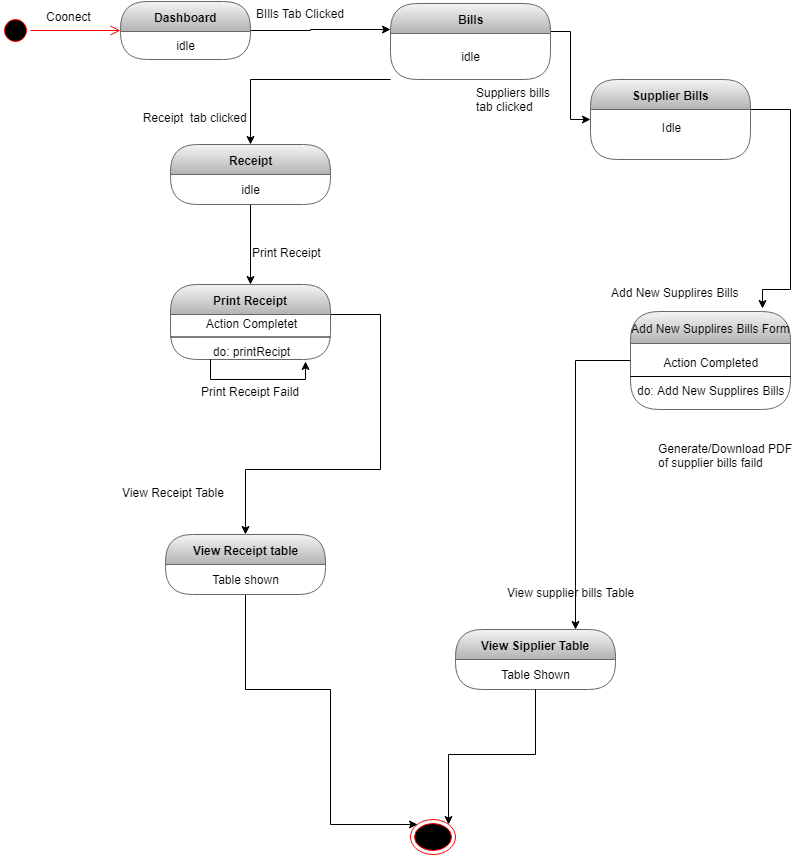

The diagram above was exported from draw.io. Its source (the exported page's mxGraphModel, read from the mxfile embedded in the PNG):
<mxGraphModel dx="852" dy="496" grid="1" gridSize="10" guides="1" tooltips="1" connect="1" arrows="1" fold="1" page="1" pageScale="1" pageWidth="827" pageHeight="1169" math="0" shadow="0">
  <root>
    <mxCell id="0" />
    <mxCell id="1" parent="0" />
    <mxCell id="2tIbX4uOOTJsevD-YHv4-1" value="" style="ellipse;html=1;shape=startState;fillColor=#000000;strokeColor=#ff0000;" parent="1" vertex="1">
      <mxGeometry x="30" y="236" width="30" height="30" as="geometry" />
    </mxCell>
    <mxCell id="2tIbX4uOOTJsevD-YHv4-2" value="" style="edgeStyle=orthogonalEdgeStyle;html=1;verticalAlign=bottom;endArrow=open;endSize=8;strokeColor=#ff0000;" parent="1" source="2tIbX4uOOTJsevD-YHv4-1" target="2tIbX4uOOTJsevD-YHv4-4" edge="1">
      <mxGeometry relative="1" as="geometry">
        <mxPoint x="120" y="250" as="targetPoint" />
      </mxGeometry>
    </mxCell>
    <mxCell id="2tIbX4uOOTJsevD-YHv4-3" style="edgeStyle=orthogonalEdgeStyle;rounded=0;orthogonalLoop=1;jettySize=auto;html=1;" parent="1" source="2tIbX4uOOTJsevD-YHv4-4" target="2tIbX4uOOTJsevD-YHv4-8" edge="1">
      <mxGeometry relative="1" as="geometry">
        <Array as="points">
          <mxPoint x="340" y="251" />
          <mxPoint x="340" y="250" />
        </Array>
      </mxGeometry>
    </mxCell>
    <mxCell id="2tIbX4uOOTJsevD-YHv4-4" value="Dashboard" style="swimlane;html=1;fontStyle=1;align=center;verticalAlign=middle;childLayout=stackLayout;horizontal=1;startSize=30;horizontalStack=0;resizeParent=0;resizeLast=1;container=0;collapsible=0;rounded=1;arcSize=30;swimlaneFillColor=none;fillColor=#f5f5f5;strokeColor=#666666;gradientColor=#b3b3b3;" parent="1" vertex="1">
      <mxGeometry x="150" y="222" width="130" height="58" as="geometry" />
    </mxCell>
    <mxCell id="2tIbX4uOOTJsevD-YHv4-5" value="idle" style="text;html=1;align=center;verticalAlign=middle;spacingLeft=4;spacingRight=4;whiteSpace=wrap;overflow=hidden;rotatable=0;" parent="2tIbX4uOOTJsevD-YHv4-4" vertex="1">
      <mxGeometry y="30" width="130" height="28" as="geometry" />
    </mxCell>
    <mxCell id="2tIbX4uOOTJsevD-YHv4-6" value="Coonect" style="text;strokeColor=none;fillColor=none;align=left;verticalAlign=top;spacingLeft=4;spacingRight=4;overflow=hidden;rotatable=0;points=[[0,0.5],[1,0.5]];portConstraint=eastwest;" parent="1" vertex="1">
      <mxGeometry x="70" y="224" width="100" height="26" as="geometry" />
    </mxCell>
    <mxCell id="2tIbX4uOOTJsevD-YHv4-7" style="edgeStyle=orthogonalEdgeStyle;rounded=0;orthogonalLoop=1;jettySize=auto;html=1;" parent="1" source="2tIbX4uOOTJsevD-YHv4-8" target="2tIbX4uOOTJsevD-YHv4-12" edge="1">
      <mxGeometry relative="1" as="geometry">
        <mxPoint x="620" y="350" as="targetPoint" />
        <Array as="points">
          <mxPoint x="600" y="252" />
        </Array>
      </mxGeometry>
    </mxCell>
    <mxCell id="2tIbX4uOOTJsevD-YHv4-8" value="Bills" style="swimlane;html=1;fontStyle=1;align=center;verticalAlign=middle;childLayout=stackLayout;horizontal=1;startSize=30;horizontalStack=0;resizeParent=0;resizeLast=1;container=0;collapsible=0;rounded=1;arcSize=30;strokeColor=#666666;fillColor=#f5f5f5;swimlaneFillColor=none;gradientColor=#b3b3b3;" parent="1" vertex="1">
      <mxGeometry x="420" y="224" width="160" height="76" as="geometry" />
    </mxCell>
    <mxCell id="2tIbX4uOOTJsevD-YHv4-9" value="idle" style="text;html=1;strokeColor=none;fillColor=none;align=center;verticalAlign=middle;spacingLeft=4;spacingRight=4;whiteSpace=wrap;overflow=hidden;rotatable=0;fontColor=#000000;" parent="2tIbX4uOOTJsevD-YHv4-8" vertex="1">
      <mxGeometry y="30" width="160" height="46" as="geometry" />
    </mxCell>
    <mxCell id="2tIbX4uOOTJsevD-YHv4-10" value="BIlls Tab Clicked &#10;" style="text;strokeColor=none;fillColor=none;align=left;verticalAlign=top;spacingLeft=4;spacingRight=4;overflow=hidden;rotatable=0;points=[[0,0.5],[1,0.5]];portConstraint=eastwest;" parent="1" vertex="1">
      <mxGeometry x="280" y="221" width="150" height="40" as="geometry" />
    </mxCell>
    <mxCell id="2tIbX4uOOTJsevD-YHv4-11" style="edgeStyle=orthogonalEdgeStyle;rounded=0;orthogonalLoop=1;jettySize=auto;html=1;entryX=0.825;entryY=-0.033;entryDx=0;entryDy=0;entryPerimeter=0;" parent="1" source="2tIbX4uOOTJsevD-YHv4-12" target="2tIbX4uOOTJsevD-YHv4-22" edge="1">
      <mxGeometry relative="1" as="geometry">
        <Array as="points">
          <mxPoint x="820" y="330" />
          <mxPoint x="820" y="510" />
          <mxPoint x="792" y="510" />
        </Array>
      </mxGeometry>
    </mxCell>
    <mxCell id="2tIbX4uOOTJsevD-YHv4-12" value="Supplier Bills" style="swimlane;html=1;fontStyle=1;align=center;verticalAlign=middle;childLayout=stackLayout;horizontal=1;startSize=30;horizontalStack=0;resizeParent=0;resizeLast=1;container=0;collapsible=0;rounded=1;arcSize=30;strokeColor=#666666;fillColor=#f5f5f5;swimlaneFillColor=none;gradientColor=#b3b3b3;" parent="1" vertex="1">
      <mxGeometry x="620" y="300" width="160" height="80" as="geometry" />
    </mxCell>
    <mxCell id="2tIbX4uOOTJsevD-YHv4-13" value="Idle&lt;br&gt;&amp;nbsp;" style="text;html=1;strokeColor=none;fillColor=none;align=center;verticalAlign=middle;spacingLeft=4;spacingRight=4;whiteSpace=wrap;overflow=hidden;rotatable=0;fontColor=#000000;" parent="2tIbX4uOOTJsevD-YHv4-12" vertex="1">
      <mxGeometry y="30" width="160" height="50" as="geometry" />
    </mxCell>
    <mxCell id="2tIbX4uOOTJsevD-YHv4-15" value="" style="ellipse;html=1;shape=endState;fillColor=#000000;strokeColor=#ff0000;" parent="1" vertex="1">
      <mxGeometry x="440" y="1040" width="45" height="35" as="geometry" />
    </mxCell>
    <mxCell id="2tIbX4uOOTJsevD-YHv4-16" value="Suppliers bills&#10;tab clicked" style="text;strokeColor=none;fillColor=none;align=left;verticalAlign=top;spacingLeft=4;spacingRight=4;overflow=hidden;rotatable=0;points=[[0,0.5],[1,0.5]];portConstraint=eastwest;" parent="1" vertex="1">
      <mxGeometry x="500" y="300" width="150" height="40" as="geometry" />
    </mxCell>
    <mxCell id="2tIbX4uOOTJsevD-YHv4-17" value="Add New Supplires Bills" style="text;strokeColor=none;fillColor=none;align=left;verticalAlign=top;spacingLeft=4;spacingRight=4;overflow=hidden;rotatable=0;points=[[0,0.5],[1,0.5]];portConstraint=eastwest;" parent="1" vertex="1">
      <mxGeometry x="635" y="500" width="145" height="50" as="geometry" />
    </mxCell>
    <mxCell id="2tIbX4uOOTJsevD-YHv4-18" value="Generate/Download PDF&#10;of supplier bills faild" style="text;strokeColor=none;fillColor=none;align=left;verticalAlign=top;spacingLeft=4;spacingRight=4;overflow=hidden;rotatable=0;points=[[0,0.5],[1,0.5]];portConstraint=eastwest;" parent="1" vertex="1">
      <mxGeometry x="682" y="656" width="145" height="50" as="geometry" />
    </mxCell>
    <mxCell id="2tIbX4uOOTJsevD-YHv4-19" value="View Sipplier Table" style="swimlane;html=1;fontStyle=1;align=center;verticalAlign=middle;childLayout=stackLayout;horizontal=1;startSize=30;horizontalStack=0;resizeParent=0;resizeLast=1;container=0;collapsible=0;rounded=1;arcSize=30;strokeColor=#666666;fillColor=#f5f5f5;swimlaneFillColor=none;gradientColor=#b3b3b3;" parent="1" vertex="1">
      <mxGeometry x="485" y="850" width="160" height="60" as="geometry" />
    </mxCell>
    <mxCell id="2tIbX4uOOTJsevD-YHv4-20" value="Table Shown" style="text;html=1;strokeColor=none;fillColor=none;align=center;verticalAlign=middle;spacingLeft=4;spacingRight=4;whiteSpace=wrap;overflow=hidden;rotatable=0;fontColor=#000000;" parent="2tIbX4uOOTJsevD-YHv4-19" vertex="1">
      <mxGeometry y="30" width="160" height="30" as="geometry" />
    </mxCell>
    <mxCell id="2tIbX4uOOTJsevD-YHv4-21" style="edgeStyle=orthogonalEdgeStyle;rounded=0;orthogonalLoop=1;jettySize=auto;html=1;entryX=0.75;entryY=0;entryDx=0;entryDy=0;" parent="1" source="2tIbX4uOOTJsevD-YHv4-22" target="2tIbX4uOOTJsevD-YHv4-19" edge="1">
      <mxGeometry relative="1" as="geometry" />
    </mxCell>
    <mxCell id="2tIbX4uOOTJsevD-YHv4-22" value="&lt;div style=&quot;text-align: left&quot;&gt;&lt;span style=&quot;font-weight: 400&quot;&gt;Add New Supplires Bills Form&lt;/span&gt;&lt;/div&gt;" style="swimlane;html=1;fontStyle=1;align=center;verticalAlign=middle;childLayout=stackLayout;horizontal=1;startSize=32;horizontalStack=0;resizeParent=0;resizeLast=1;container=0;collapsible=0;rounded=1;arcSize=30;strokeColor=#666666;fillColor=#f5f5f5;swimlaneFillColor=none;gradientColor=#b3b3b3;" parent="1" vertex="1">
      <mxGeometry x="660" y="532" width="160" height="98" as="geometry" />
    </mxCell>
    <mxCell id="r9MGEODqQWCA9KgAaNW2-4" value="" style="endArrow=none;html=1;entryX=1;entryY=0.5;entryDx=0;entryDy=0;exitX=0;exitY=0.5;exitDx=0;exitDy=0;" parent="2tIbX4uOOTJsevD-YHv4-22" source="2tIbX4uOOTJsevD-YHv4-23" target="2tIbX4uOOTJsevD-YHv4-23" edge="1">
      <mxGeometry width="50" height="50" relative="1" as="geometry">
        <mxPoint x="-3" y="96" as="sourcePoint" />
        <mxPoint x="47" y="46" as="targetPoint" />
      </mxGeometry>
    </mxCell>
    <mxCell id="2tIbX4uOOTJsevD-YHv4-23" value="Action Completed&lt;br&gt;&lt;br&gt;do:&amp;nbsp;&lt;span style=&quot;text-align: left ; white-space: nowrap&quot;&gt;Add New Supplires Bills&lt;/span&gt;" style="text;html=1;strokeColor=none;fillColor=none;align=center;verticalAlign=middle;spacingLeft=4;spacingRight=4;whiteSpace=wrap;overflow=hidden;rotatable=0;fontColor=#000000;" parent="2tIbX4uOOTJsevD-YHv4-22" vertex="1">
      <mxGeometry y="32" width="160" height="66" as="geometry" />
    </mxCell>
    <mxCell id="2tIbX4uOOTJsevD-YHv4-26" value="View supplier bills Table" style="text;html=1;" parent="1" vertex="1">
      <mxGeometry x="535" y="800" width="140" height="30" as="geometry" />
    </mxCell>
    <mxCell id="2tIbX4uOOTJsevD-YHv4-28" style="edgeStyle=orthogonalEdgeStyle;rounded=0;orthogonalLoop=1;jettySize=auto;html=1;" parent="1" source="2tIbX4uOOTJsevD-YHv4-29" target="2tIbX4uOOTJsevD-YHv4-35" edge="1">
      <mxGeometry relative="1" as="geometry" />
    </mxCell>
    <mxCell id="2tIbX4uOOTJsevD-YHv4-29" value="Receipt" style="swimlane;html=1;fontStyle=1;align=center;verticalAlign=middle;childLayout=stackLayout;horizontal=1;startSize=30;horizontalStack=0;resizeParent=0;resizeLast=1;container=0;collapsible=0;rounded=1;arcSize=30;strokeColor=#666666;fillColor=#f5f5f5;swimlaneFillColor=none;gradientColor=#b3b3b3;" parent="1" vertex="1">
      <mxGeometry x="200" y="365" width="160" height="60" as="geometry" />
    </mxCell>
    <mxCell id="2tIbX4uOOTJsevD-YHv4-30" value="idle" style="text;html=1;strokeColor=none;fillColor=none;align=center;verticalAlign=middle;spacingLeft=4;spacingRight=4;whiteSpace=wrap;overflow=hidden;rotatable=0;fontColor=#000000;" parent="2tIbX4uOOTJsevD-YHv4-29" vertex="1">
      <mxGeometry y="30" width="160" height="30" as="geometry" />
    </mxCell>
    <mxCell id="2tIbX4uOOTJsevD-YHv4-31" value="idle" style="text;html=1;strokeColor=none;fillColor=none;align=center;verticalAlign=middle;spacingLeft=4;spacingRight=4;whiteSpace=wrap;overflow=hidden;rotatable=0;fontColor=#000000;" parent="2tIbX4uOOTJsevD-YHv4-29" vertex="1">
      <mxGeometry y="60" width="160" as="geometry" />
    </mxCell>
    <mxCell id="2tIbX4uOOTJsevD-YHv4-32" style="edgeStyle=orthogonalEdgeStyle;rounded=0;orthogonalLoop=1;jettySize=auto;html=1;" parent="1" source="2tIbX4uOOTJsevD-YHv4-9" target="2tIbX4uOOTJsevD-YHv4-29" edge="1">
      <mxGeometry relative="1" as="geometry">
        <Array as="points">
          <mxPoint x="440" y="300" />
          <mxPoint x="280" y="300" />
        </Array>
      </mxGeometry>
    </mxCell>
    <mxCell id="2tIbX4uOOTJsevD-YHv4-33" value="  Receipt  tab clicked" style="text;strokeColor=none;fillColor=none;align=left;verticalAlign=top;spacingLeft=4;spacingRight=4;overflow=hidden;rotatable=0;points=[[0,0.5],[1,0.5]];portConstraint=eastwest;" parent="1" vertex="1">
      <mxGeometry x="160" y="325" width="150" height="40" as="geometry" />
    </mxCell>
    <mxCell id="2tIbX4uOOTJsevD-YHv4-34" style="edgeStyle=orthogonalEdgeStyle;rounded=0;orthogonalLoop=1;jettySize=auto;html=1;" parent="1" source="2tIbX4uOOTJsevD-YHv4-35" target="2tIbX4uOOTJsevD-YHv4-43" edge="1">
      <mxGeometry relative="1" as="geometry">
        <Array as="points">
          <mxPoint x="410" y="535" />
          <mxPoint x="410" y="690" />
          <mxPoint x="275" y="690" />
        </Array>
      </mxGeometry>
    </mxCell>
    <mxCell id="2tIbX4uOOTJsevD-YHv4-35" value="Print Receipt" style="swimlane;html=1;fontStyle=1;align=center;verticalAlign=middle;childLayout=stackLayout;horizontal=1;startSize=30;horizontalStack=0;resizeParent=0;resizeLast=1;container=0;collapsible=0;rounded=1;arcSize=30;strokeColor=#666666;fillColor=#f5f5f5;swimlaneFillColor=none;gradientColor=#b3b3b3;" parent="1" vertex="1">
      <mxGeometry x="200" y="505" width="160" height="75" as="geometry" />
    </mxCell>
    <mxCell id="r9MGEODqQWCA9KgAaNW2-1" value="" style="endArrow=none;html=1;entryX=1;entryY=0.5;entryDx=0;entryDy=0;exitX=0;exitY=0.5;exitDx=0;exitDy=0;" parent="2tIbX4uOOTJsevD-YHv4-35" source="2tIbX4uOOTJsevD-YHv4-36" target="2tIbX4uOOTJsevD-YHv4-36" edge="1">
      <mxGeometry width="50" height="50" relative="1" as="geometry">
        <mxPoint x="40" y="82" as="sourcePoint" />
        <mxPoint x="90" y="32" as="targetPoint" />
      </mxGeometry>
    </mxCell>
    <mxCell id="2tIbX4uOOTJsevD-YHv4-36" value="Action Completet&lt;br&gt;&lt;br&gt;do: printRecipt" style="text;html=1;strokeColor=none;fillColor=none;align=center;verticalAlign=middle;spacingLeft=4;spacingRight=4;whiteSpace=wrap;overflow=hidden;rotatable=0;fontColor=#000000;" parent="2tIbX4uOOTJsevD-YHv4-35" vertex="1">
      <mxGeometry y="30" width="160" height="45" as="geometry" />
    </mxCell>
    <mxCell id="r9MGEODqQWCA9KgAaNW2-2" style="edgeStyle=orthogonalEdgeStyle;rounded=0;orthogonalLoop=1;jettySize=auto;html=1;exitX=0.25;exitY=1;exitDx=0;exitDy=0;entryX=0.844;entryY=1.044;entryDx=0;entryDy=0;entryPerimeter=0;" parent="2tIbX4uOOTJsevD-YHv4-35" source="2tIbX4uOOTJsevD-YHv4-36" target="2tIbX4uOOTJsevD-YHv4-36" edge="1">
      <mxGeometry relative="1" as="geometry" />
    </mxCell>
    <mxCell id="2tIbX4uOOTJsevD-YHv4-39" value="Print Receipt Faild" style="text;strokeColor=none;fillColor=none;align=left;verticalAlign=top;spacingLeft=4;spacingRight=4;overflow=hidden;rotatable=0;points=[[0,0.5],[1,0.5]];portConstraint=eastwest;" parent="1" vertex="1">
      <mxGeometry x="225" y="599" width="110" height="26" as="geometry" />
    </mxCell>
    <mxCell id="2tIbX4uOOTJsevD-YHv4-40" style="edgeStyle=orthogonalEdgeStyle;rounded=0;orthogonalLoop=1;jettySize=auto;html=1;entryX=1;entryY=0;entryDx=0;entryDy=0;" parent="1" source="2tIbX4uOOTJsevD-YHv4-20" target="2tIbX4uOOTJsevD-YHv4-15" edge="1">
      <mxGeometry relative="1" as="geometry" />
    </mxCell>
    <mxCell id="2tIbX4uOOTJsevD-YHv4-41" value="Print Receipt" style="text;html=1;" parent="1" vertex="1">
      <mxGeometry x="280" y="460" width="90" height="30" as="geometry" />
    </mxCell>
    <mxCell id="2tIbX4uOOTJsevD-YHv4-42" style="edgeStyle=orthogonalEdgeStyle;rounded=0;orthogonalLoop=1;jettySize=auto;html=1;entryX=0;entryY=0;entryDx=0;entryDy=0;" parent="1" source="2tIbX4uOOTJsevD-YHv4-43" target="2tIbX4uOOTJsevD-YHv4-15" edge="1">
      <mxGeometry relative="1" as="geometry">
        <Array as="points">
          <mxPoint x="275" y="910" />
          <mxPoint x="360" y="910" />
          <mxPoint x="360" y="1045" />
        </Array>
      </mxGeometry>
    </mxCell>
    <mxCell id="2tIbX4uOOTJsevD-YHv4-43" value="View Receipt table" style="swimlane;html=1;fontStyle=1;align=center;verticalAlign=middle;childLayout=stackLayout;horizontal=1;startSize=30;horizontalStack=0;resizeParent=0;resizeLast=1;container=0;collapsible=0;rounded=1;arcSize=30;strokeColor=#666666;fillColor=#f5f5f5;swimlaneFillColor=none;gradientColor=#b3b3b3;" parent="1" vertex="1">
      <mxGeometry x="195" y="755" width="160" height="60" as="geometry" />
    </mxCell>
    <mxCell id="2tIbX4uOOTJsevD-YHv4-44" value="Table shown" style="text;html=1;strokeColor=none;fillColor=none;align=center;verticalAlign=middle;spacingLeft=4;spacingRight=4;whiteSpace=wrap;overflow=hidden;rotatable=0;fontColor=#000000;" parent="2tIbX4uOOTJsevD-YHv4-43" vertex="1">
      <mxGeometry y="30" width="160" height="30" as="geometry" />
    </mxCell>
    <mxCell id="2tIbX4uOOTJsevD-YHv4-45" value="View Receipt Table" style="text;html=1;" parent="1" vertex="1">
      <mxGeometry x="150" y="700" width="110" height="30" as="geometry" />
    </mxCell>
  </root>
</mxGraphModel>